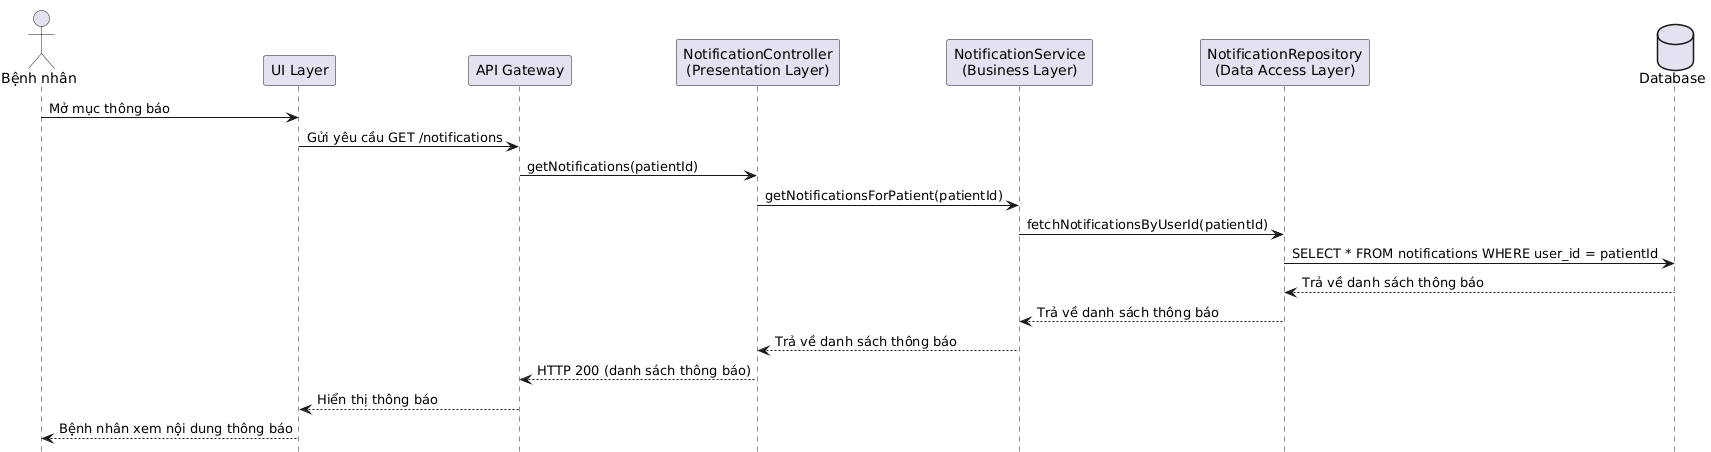

The diagram above was rendered by PlantUML. Its source (embedded in the PNG):
@startuml
title Bệnh nhân xem thông báo

actor "Bệnh nhân" as Patient
participant "UI Layer" as UI
participant "API Gateway" as Gateway
participant "NotificationController\n(Presentation Layer)" as Controller
participant "NotificationService\n(Business Layer)" as Service
participant "NotificationRepository\n(Data Access Layer)" as Repo
database "Database" as DB

Patient -> UI : Mở mục thông báo
UI -> Gateway : Gửi yêu cầu GET /notifications
Gateway -> Controller : getNotifications(patientId)
Controller -> Service : getNotificationsForPatient(patientId)
Service -> Repo : fetchNotificationsByUserId(patientId)
Repo -> DB : SELECT * FROM notifications WHERE user_id = patientId
DB --> Repo : Trả về danh sách thông báo
Repo --> Service : Trả về danh sách thông báo
Service --> Controller : Trả về danh sách thông báo
Controller --> Gateway : HTTP 200 (danh sách thông báo)
Gateway --> UI : Hiển thị thông báo
UI --> Patient : Bệnh nhân xem nội dung thông báo
@enduml